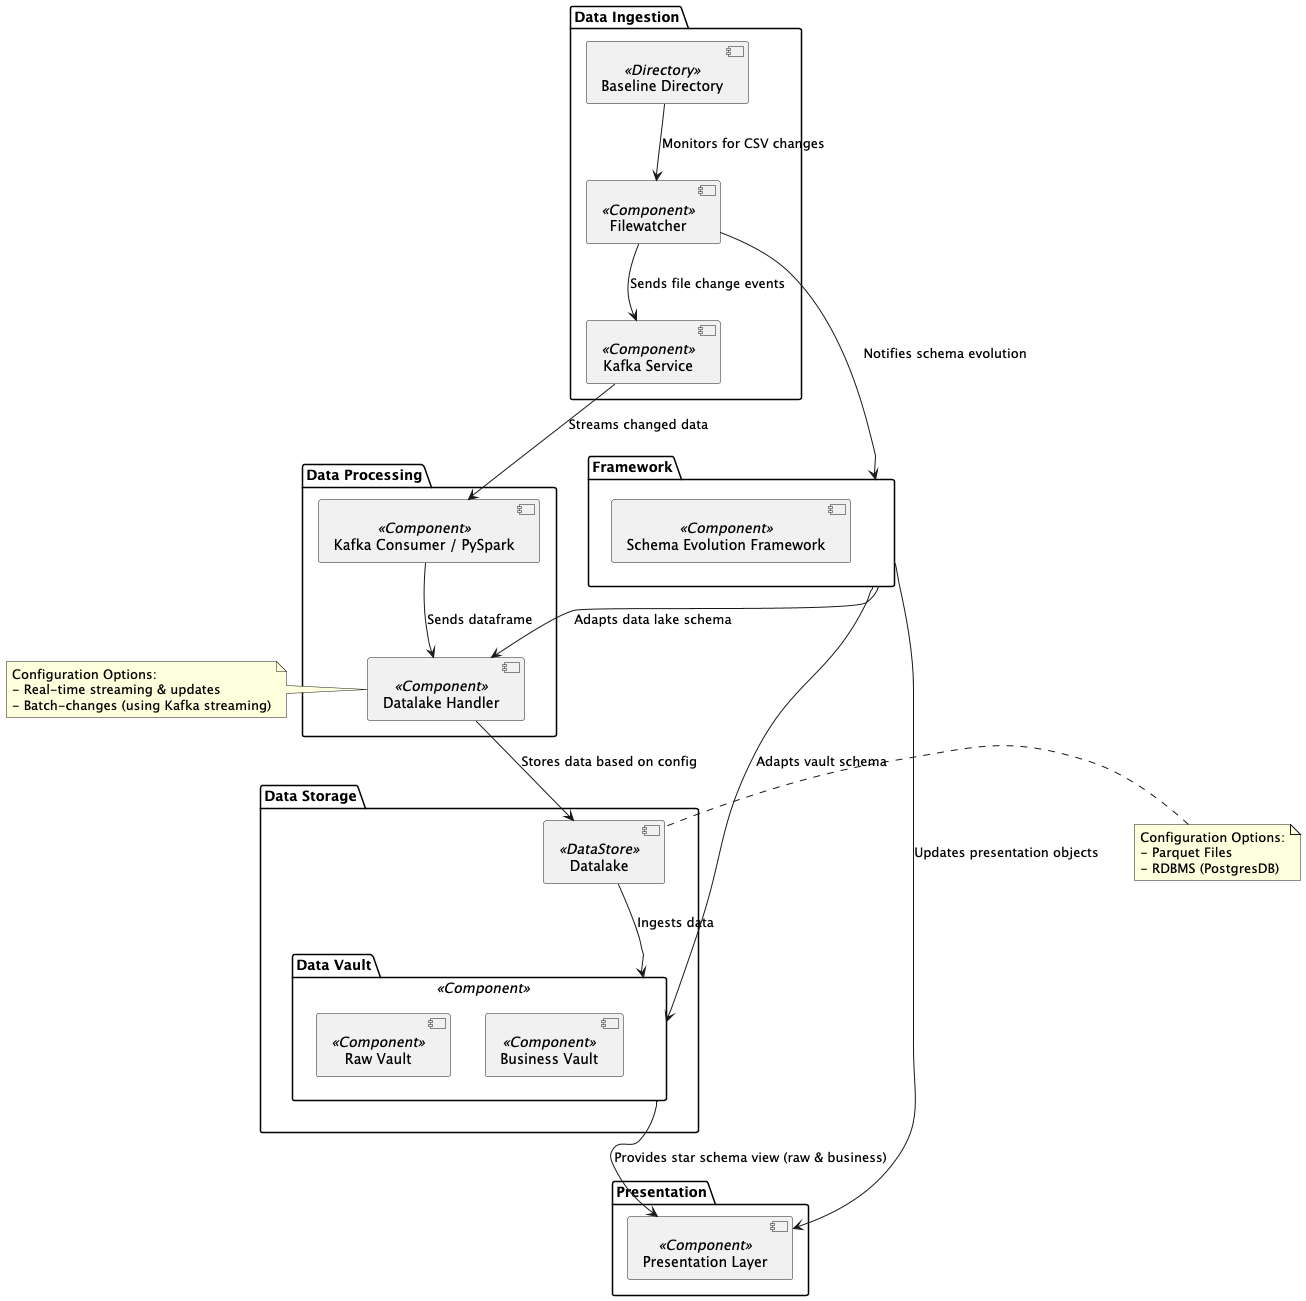

The diagram above was rendered by PlantUML. Its source (embedded in the PNG):
@startuml
' Define packages for clarity
package "Data Ingestion" {
  [Baseline Directory] <<Directory>>
  [Filewatcher] <<Component>>
  [Kafka Service] <<Component>>
}

package "Data Processing" {
  [Kafka Consumer / PySpark] <<Component>>
  [Datalake Handler] <<Component>>
}

package "Data Storage" {
  [Datalake] <<DataStore>>
  [Data Vault] <<Component>>
}

package "Presentation" {
  [Presentation Layer] <<Component>>
}

package "Framework" {
  [Schema Evolution Framework] <<Component>>
}

package "Data Vault" {
    [Raw Vault] <<Component>>
    [Business Vault] <<Component>>
}

' Show interactions between components
[Baseline Directory] --> [Filewatcher] : Monitors for CSV changes
[Filewatcher] --> [Kafka Service] : Sends file change events
[Kafka Service] --> [Kafka Consumer / PySpark] : Streams changed data
[Kafka Consumer / PySpark] --> [Datalake Handler] : Sends dataframe

note left of [Datalake Handler]
  Configuration Options:
  - Real-time streaming & updates
  - Batch-changes (using Kafka streaming)
end note

note left of [Datalake]
    Configuration Options:
    - Parquet Files
    - RDBMS (PostgresDB)
end note


[Datalake Handler] --> [Datalake] : Stores data based on config
[Datalake] --> [Data Vault] : Ingests data
[Data Vault] --> [Presentation Layer] : Provides star schema view (raw & business)

' Integration of Schema Evolution Framework
[Filewatcher] --> [Framework] : Notifies schema evolution
[Framework] --> [Datalake Handler] : Adapts data lake schema
[Framework] --> [Data Vault] : Adapts vault schema
[Framework] --> [Presentation Layer] : Updates presentation objects
@enduml